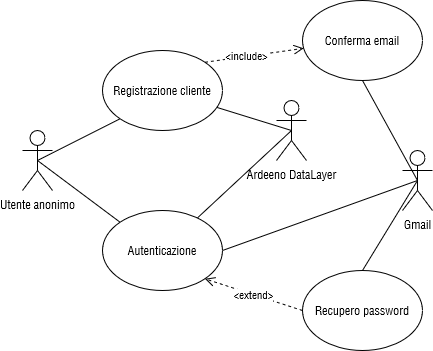

The diagram above was exported from draw.io. Its source (the exported page's mxGraphModel, read from the mxfile embedded in the PNG):
<mxGraphModel dx="755" dy="383" grid="1" gridSize="10" guides="1" tooltips="1" connect="1" arrows="1" fold="1" page="1" pageScale="1" pageWidth="827" pageHeight="1169" math="0" shadow="0">
  <root>
    <mxCell id="0" />
    <mxCell id="1" parent="0" />
    <mxCell id="5VDgApkqLOFfq6V8ZcV0-2" style="rounded=0;orthogonalLoop=1;jettySize=auto;html=1;endArrow=none;endFill=0;entryX=0;entryY=1;entryDx=0;entryDy=0;exitX=0.5;exitY=0.5;exitDx=0;exitDy=0;exitPerimeter=0;" parent="1" source="5VDgApkqLOFfq6V8ZcV0-1" target="5VDgApkqLOFfq6V8ZcV0-3" edge="1">
      <mxGeometry relative="1" as="geometry">
        <mxPoint x="200" y="120" as="targetPoint" />
      </mxGeometry>
    </mxCell>
    <mxCell id="5VDgApkqLOFfq6V8ZcV0-6" style="rounded=0;orthogonalLoop=1;jettySize=auto;html=1;endArrow=none;endFill=0;exitX=0.5;exitY=0.5;exitDx=0;exitDy=0;exitPerimeter=0;entryX=0;entryY=0;entryDx=0;entryDy=0;" parent="1" source="5VDgApkqLOFfq6V8ZcV0-1" target="5VDgApkqLOFfq6V8ZcV0-7" edge="1">
      <mxGeometry relative="1" as="geometry">
        <mxPoint x="240" y="230" as="targetPoint" />
        <mxPoint x="110" y="310" as="sourcePoint" />
      </mxGeometry>
    </mxCell>
    <mxCell id="5VDgApkqLOFfq6V8ZcV0-1" value="Utente anonimo" style="shape=umlActor;verticalLabelPosition=bottom;verticalAlign=top;html=1;outlineConnect=0;" parent="1" vertex="1">
      <mxGeometry x="160" y="180" width="30" height="60" as="geometry" />
    </mxCell>
    <mxCell id="5VDgApkqLOFfq6V8ZcV0-4" style="rounded=0;orthogonalLoop=1;jettySize=auto;html=1;endArrow=none;endFill=0;entryX=0.5;entryY=0.5;entryDx=0;entryDy=0;entryPerimeter=0;" parent="1" source="5VDgApkqLOFfq6V8ZcV0-3" target="5VDgApkqLOFfq6V8ZcV0-5" edge="1">
      <mxGeometry relative="1" as="geometry">
        <mxPoint x="520" y="140" as="targetPoint" />
      </mxGeometry>
    </mxCell>
    <mxCell id="5VDgApkqLOFfq6V8ZcV0-3" value="Registrazione cliente" style="ellipse;whiteSpace=wrap;html=1;" parent="1" vertex="1">
      <mxGeometry x="240" y="100" width="120" height="80" as="geometry" />
    </mxCell>
    <mxCell id="5VDgApkqLOFfq6V8ZcV0-7" value="Autenticazione" style="ellipse;whiteSpace=wrap;html=1;" parent="1" vertex="1">
      <mxGeometry x="240" y="260" width="120" height="80" as="geometry" />
    </mxCell>
    <mxCell id="5VDgApkqLOFfq6V8ZcV0-5" value="Ardeeno DataLayer" style="shape=umlActor;verticalLabelPosition=bottom;verticalAlign=top;html=1;outlineConnect=0;" parent="1" vertex="1">
      <mxGeometry x="414" y="150" width="30" height="60" as="geometry" />
    </mxCell>
    <mxCell id="5VDgApkqLOFfq6V8ZcV0-10" value="" style="rounded=0;orthogonalLoop=1;jettySize=auto;html=1;endArrow=none;endFill=0;entryX=0.5;entryY=0.5;entryDx=0;entryDy=0;entryPerimeter=0;" parent="1" source="5VDgApkqLOFfq6V8ZcV0-7" target="5VDgApkqLOFfq6V8ZcV0-5" edge="1">
      <mxGeometry relative="1" as="geometry">
        <mxPoint x="465" y="140" as="targetPoint" />
        <mxPoint x="360" y="300" as="sourcePoint" />
      </mxGeometry>
    </mxCell>
    <mxCell id="5VDgApkqLOFfq6V8ZcV0-12" value="&amp;lt;include&amp;gt;" style="html=1;verticalAlign=bottom;endArrow=open;dashed=1;endSize=8;rounded=0;exitX=1;exitY=0;exitDx=0;exitDy=0;endFill=0;" parent="1" source="5VDgApkqLOFfq6V8ZcV0-3" target="5VDgApkqLOFfq6V8ZcV0-13" edge="1">
      <mxGeometry x="-0.1885" y="-9" relative="1" as="geometry">
        <mxPoint x="300" y="50" as="sourcePoint" />
        <mxPoint x="440" y="40" as="targetPoint" />
        <mxPoint as="offset" />
      </mxGeometry>
    </mxCell>
    <mxCell id="5VDgApkqLOFfq6V8ZcV0-14" style="rounded=0;orthogonalLoop=1;jettySize=auto;html=1;endArrow=none;endFill=0;entryX=0.5;entryY=0.5;entryDx=0;entryDy=0;entryPerimeter=0;exitX=0.5;exitY=1;exitDx=0;exitDy=0;" parent="1" source="5VDgApkqLOFfq6V8ZcV0-13" target="5VDgApkqLOFfq6V8ZcV0-15" edge="1">
      <mxGeometry relative="1" as="geometry">
        <mxPoint x="640" y="40" as="targetPoint" />
      </mxGeometry>
    </mxCell>
    <mxCell id="5VDgApkqLOFfq6V8ZcV0-13" value="Conferma email" style="ellipse;whiteSpace=wrap;html=1;" parent="1" vertex="1">
      <mxGeometry x="440" y="50" width="120" height="80" as="geometry" />
    </mxCell>
    <mxCell id="Qh6VwCk6Vd7rsQ2_e_lM-1" style="edgeStyle=none;rounded=0;orthogonalLoop=1;jettySize=auto;html=1;exitX=0.5;exitY=0.5;exitDx=0;exitDy=0;exitPerimeter=0;entryX=1;entryY=0.5;entryDx=0;entryDy=0;endArrow=none;endFill=0;" edge="1" parent="1" source="5VDgApkqLOFfq6V8ZcV0-15" target="5VDgApkqLOFfq6V8ZcV0-7">
      <mxGeometry relative="1" as="geometry" />
    </mxCell>
    <mxCell id="5VDgApkqLOFfq6V8ZcV0-15" value="Gmail" style="shape=umlActor;verticalLabelPosition=bottom;verticalAlign=top;html=1;outlineConnect=0;" parent="1" vertex="1">
      <mxGeometry x="540" y="200" width="30" height="60" as="geometry" />
    </mxCell>
    <mxCell id="5VDgApkqLOFfq6V8ZcV0-16" value="&amp;lt;extend&amp;gt;" style="html=1;verticalAlign=bottom;endArrow=open;dashed=1;endSize=8;rounded=0;endFill=0;entryX=1;entryY=1;entryDx=0;entryDy=0;exitX=0;exitY=0.5;exitDx=0;exitDy=0;" parent="1" source="5VDgApkqLOFfq6V8ZcV0-17" target="5VDgApkqLOFfq6V8ZcV0-7" edge="1">
      <mxGeometry x="-0.0517" y="9" relative="1" as="geometry">
        <mxPoint x="440" y="400" as="sourcePoint" />
        <mxPoint x="370" y="350" as="targetPoint" />
        <mxPoint as="offset" />
      </mxGeometry>
    </mxCell>
    <mxCell id="5VDgApkqLOFfq6V8ZcV0-18" style="rounded=0;orthogonalLoop=1;jettySize=auto;html=1;entryX=0.5;entryY=0.5;entryDx=0;entryDy=0;entryPerimeter=0;endArrow=none;endFill=0;exitX=0.5;exitY=0;exitDx=0;exitDy=0;" parent="1" source="5VDgApkqLOFfq6V8ZcV0-17" target="5VDgApkqLOFfq6V8ZcV0-15" edge="1">
      <mxGeometry relative="1" as="geometry" />
    </mxCell>
    <mxCell id="5VDgApkqLOFfq6V8ZcV0-17" value="Recupero password" style="ellipse;whiteSpace=wrap;html=1;" parent="1" vertex="1">
      <mxGeometry x="440" y="320" width="120" height="80" as="geometry" />
    </mxCell>
  </root>
</mxGraphModel>